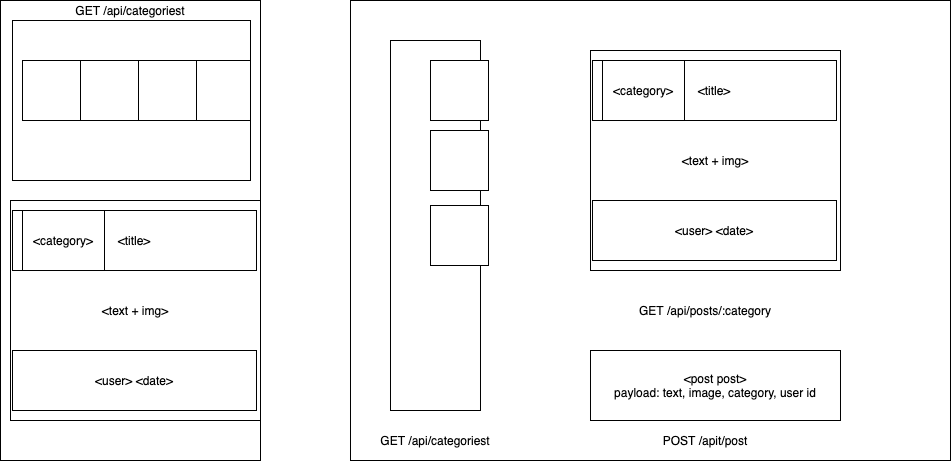

The diagram above was exported from draw.io. Its source (the exported page's mxGraphModel, read from the mxfile embedded in the PNG):
<mxGraphModel dx="1562" dy="1897" grid="1" gridSize="10" guides="1" tooltips="1" connect="1" arrows="1" fold="1" page="1" pageScale="1" pageWidth="850" pageHeight="1100" math="0" shadow="0">
  <root>
    <mxCell id="0" />
    <mxCell id="1" parent="0" />
    <mxCell id="5JjmuVZ-YvJopWy_Ivpd-1" value="" style="rounded=0;whiteSpace=wrap;html=1;" vertex="1" parent="1">
      <mxGeometry x="90" y="-730" width="260" height="460" as="geometry" />
    </mxCell>
    <mxCell id="5JjmuVZ-YvJopWy_Ivpd-2" value="" style="rounded=0;whiteSpace=wrap;html=1;" vertex="1" parent="1">
      <mxGeometry x="440" y="-730" width="600" height="460" as="geometry" />
    </mxCell>
    <mxCell id="5JjmuVZ-YvJopWy_Ivpd-4" value="&amp;lt;text + img&amp;gt;" style="rounded=0;whiteSpace=wrap;html=1;" vertex="1" parent="1">
      <mxGeometry x="100" y="-530" width="250" height="220" as="geometry" />
    </mxCell>
    <mxCell id="5JjmuVZ-YvJopWy_Ivpd-5" value="&amp;lt;user&amp;gt; &amp;lt;date&amp;gt;" style="rounded=0;whiteSpace=wrap;html=1;" vertex="1" parent="1">
      <mxGeometry x="102" y="-380" width="244" height="60" as="geometry" />
    </mxCell>
    <mxCell id="5JjmuVZ-YvJopWy_Ivpd-6" value="&amp;lt;title&amp;gt;" style="rounded=0;whiteSpace=wrap;html=1;" vertex="1" parent="1">
      <mxGeometry x="102" y="-520" width="244" height="60" as="geometry" />
    </mxCell>
    <mxCell id="5JjmuVZ-YvJopWy_Ivpd-7" value="&amp;lt;category&amp;gt;" style="rounded=0;whiteSpace=wrap;html=1;" vertex="1" parent="1">
      <mxGeometry x="112" y="-520" width="82" height="60" as="geometry" />
    </mxCell>
    <mxCell id="5JjmuVZ-YvJopWy_Ivpd-8" value="" style="rounded=0;whiteSpace=wrap;html=1;" vertex="1" parent="1">
      <mxGeometry x="102" y="-710" width="238" height="160" as="geometry" />
    </mxCell>
    <mxCell id="5JjmuVZ-YvJopWy_Ivpd-9" value="" style="rounded=0;whiteSpace=wrap;html=1;" vertex="1" parent="1">
      <mxGeometry x="112" y="-670" width="58" height="60" as="geometry" />
    </mxCell>
    <mxCell id="5JjmuVZ-YvJopWy_Ivpd-11" value="" style="rounded=0;whiteSpace=wrap;html=1;" vertex="1" parent="1">
      <mxGeometry x="170" y="-670" width="58" height="60" as="geometry" />
    </mxCell>
    <mxCell id="5JjmuVZ-YvJopWy_Ivpd-12" value="" style="rounded=0;whiteSpace=wrap;html=1;" vertex="1" parent="1">
      <mxGeometry x="228" y="-670" width="58" height="60" as="geometry" />
    </mxCell>
    <mxCell id="5JjmuVZ-YvJopWy_Ivpd-13" value="" style="rounded=0;whiteSpace=wrap;html=1;" vertex="1" parent="1">
      <mxGeometry x="286" y="-670" width="54" height="60" as="geometry" />
    </mxCell>
    <mxCell id="5JjmuVZ-YvJopWy_Ivpd-14" value="" style="rounded=0;whiteSpace=wrap;html=1;" vertex="1" parent="1">
      <mxGeometry x="480" y="-690" width="90" height="370" as="geometry" />
    </mxCell>
    <mxCell id="5JjmuVZ-YvJopWy_Ivpd-15" value="" style="rounded=0;whiteSpace=wrap;html=1;" vertex="1" parent="1">
      <mxGeometry x="520" y="-670" width="58" height="60" as="geometry" />
    </mxCell>
    <mxCell id="5JjmuVZ-YvJopWy_Ivpd-19" value="" style="rounded=0;whiteSpace=wrap;html=1;" vertex="1" parent="1">
      <mxGeometry x="520" y="-600" width="58" height="60" as="geometry" />
    </mxCell>
    <mxCell id="5JjmuVZ-YvJopWy_Ivpd-20" value="" style="rounded=0;whiteSpace=wrap;html=1;" vertex="1" parent="1">
      <mxGeometry x="520" y="-525" width="58" height="60" as="geometry" />
    </mxCell>
    <mxCell id="5JjmuVZ-YvJopWy_Ivpd-21" value="&amp;lt;text + img&amp;gt;" style="rounded=0;whiteSpace=wrap;html=1;" vertex="1" parent="1">
      <mxGeometry x="680" y="-680" width="250" height="220" as="geometry" />
    </mxCell>
    <mxCell id="5JjmuVZ-YvJopWy_Ivpd-22" value="&amp;lt;user&amp;gt; &amp;lt;date&amp;gt;" style="rounded=0;whiteSpace=wrap;html=1;" vertex="1" parent="1">
      <mxGeometry x="682" y="-530" width="244" height="60" as="geometry" />
    </mxCell>
    <mxCell id="5JjmuVZ-YvJopWy_Ivpd-23" value="&amp;lt;title&amp;gt;" style="rounded=0;whiteSpace=wrap;html=1;" vertex="1" parent="1">
      <mxGeometry x="682" y="-670" width="244" height="60" as="geometry" />
    </mxCell>
    <mxCell id="5JjmuVZ-YvJopWy_Ivpd-24" value="&amp;lt;category&amp;gt;" style="rounded=0;whiteSpace=wrap;html=1;" vertex="1" parent="1">
      <mxGeometry x="692" y="-670" width="82" height="60" as="geometry" />
    </mxCell>
    <mxCell id="5JjmuVZ-YvJopWy_Ivpd-29" value="GET /api/categoriest" style="text;html=1;strokeColor=none;fillColor=none;align=center;verticalAlign=middle;whiteSpace=wrap;rounded=0;" vertex="1" parent="1">
      <mxGeometry x="450" y="-300" width="150" height="20" as="geometry" />
    </mxCell>
    <mxCell id="5JjmuVZ-YvJopWy_Ivpd-30" value="GET /api/categoriest" style="text;html=1;strokeColor=none;fillColor=none;align=center;verticalAlign=middle;whiteSpace=wrap;rounded=0;" vertex="1" parent="1">
      <mxGeometry x="145" y="-730" width="150" height="20" as="geometry" />
    </mxCell>
    <mxCell id="5JjmuVZ-YvJopWy_Ivpd-31" value="GET /api/posts/:category" style="text;html=1;strokeColor=none;fillColor=none;align=center;verticalAlign=middle;whiteSpace=wrap;rounded=0;" vertex="1" parent="1">
      <mxGeometry x="720" y="-430" width="150" height="20" as="geometry" />
    </mxCell>
    <mxCell id="5JjmuVZ-YvJopWy_Ivpd-32" value="&amp;lt;post post&amp;gt;&lt;br&gt;payload: text, image, category, user id" style="rounded=0;whiteSpace=wrap;html=1;" vertex="1" parent="1">
      <mxGeometry x="680" y="-380" width="250" height="70" as="geometry" />
    </mxCell>
    <mxCell id="5JjmuVZ-YvJopWy_Ivpd-33" value="POST /apit/post" style="text;html=1;strokeColor=none;fillColor=none;align=center;verticalAlign=middle;whiteSpace=wrap;rounded=0;" vertex="1" parent="1">
      <mxGeometry x="720" y="-300" width="150" height="20" as="geometry" />
    </mxCell>
  </root>
</mxGraphModel>